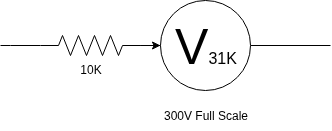

The diagram above was exported from draw.io. Its source (the exported page's mxGraphModel, read from the mxfile embedded in the PNG):
<mxGraphModel dx="846" dy="688" grid="1" gridSize="10" guides="1" tooltips="1" connect="1" arrows="1" fold="1" page="1" pageScale="1" pageWidth="827" pageHeight="1169" math="0" shadow="0">
  <root>
    <mxCell id="0" />
    <mxCell id="1" parent="0" />
    <mxCell id="TfAowj0LEMyLMWR2cxGe-3" style="edgeStyle=orthogonalEdgeStyle;rounded=0;orthogonalLoop=1;jettySize=auto;html=1;exitX=1;exitY=0.5;exitDx=0;exitDy=0;exitPerimeter=0;" edge="1" parent="1" source="TfAowj0LEMyLMWR2cxGe-1" target="TfAowj0LEMyLMWR2cxGe-2">
      <mxGeometry relative="1" as="geometry" />
    </mxCell>
    <mxCell id="TfAowj0LEMyLMWR2cxGe-10" style="edgeStyle=orthogonalEdgeStyle;rounded=0;orthogonalLoop=1;jettySize=auto;html=1;exitX=0;exitY=0.5;exitDx=0;exitDy=0;exitPerimeter=0;endArrow=none;endFill=0;" edge="1" parent="1" source="TfAowj0LEMyLMWR2cxGe-1">
      <mxGeometry relative="1" as="geometry">
        <mxPoint x="230" y="315" as="targetPoint" />
        <Array as="points">
          <mxPoint x="240" y="315" />
          <mxPoint x="240" y="315" />
        </Array>
      </mxGeometry>
    </mxCell>
    <mxCell id="TfAowj0LEMyLMWR2cxGe-1" value="10K&lt;div&gt;&lt;br&gt;&lt;/div&gt;" style="pointerEvents=1;verticalLabelPosition=bottom;shadow=0;dashed=0;align=center;html=1;verticalAlign=top;shape=mxgraph.electrical.resistors.resistor_2;" vertex="1" parent="1">
      <mxGeometry x="270" y="305" width="100" height="20" as="geometry" />
    </mxCell>
    <mxCell id="TfAowj0LEMyLMWR2cxGe-9" style="edgeStyle=orthogonalEdgeStyle;rounded=0;orthogonalLoop=1;jettySize=auto;html=1;exitX=1;exitY=0.5;exitDx=0;exitDy=0;endArrow=none;endFill=0;" edge="1" parent="1" source="TfAowj0LEMyLMWR2cxGe-2">
      <mxGeometry relative="1" as="geometry">
        <mxPoint x="560" y="315" as="targetPoint" />
      </mxGeometry>
    </mxCell>
    <mxCell id="TfAowj0LEMyLMWR2cxGe-2" value="V&lt;font size=&quot;3&quot;&gt;31K&lt;/font&gt;" style="verticalLabelPosition=middle;shadow=0;dashed=0;align=center;html=1;verticalAlign=middle;strokeWidth=1;shape=ellipse;aspect=fixed;fontSize=50;" vertex="1" parent="1">
      <mxGeometry x="390" y="270" width="90" height="90" as="geometry" />
    </mxCell>
    <mxCell id="TfAowj0LEMyLMWR2cxGe-11" value="300V Full Scale" style="text;html=1;align=center;verticalAlign=middle;resizable=0;points=[];autosize=1;strokeColor=none;fillColor=none;" vertex="1" parent="1">
      <mxGeometry x="380" y="370" width="110" height="30" as="geometry" />
    </mxCell>
  </root>
</mxGraphModel>